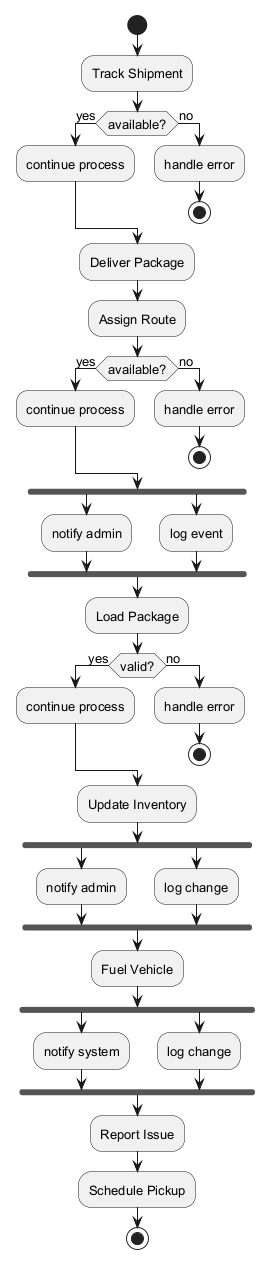

The diagram above was rendered by PlantUML. Its source (embedded in the PNG):
@startuml
skinparam backgroundColor #FFFFFF
skinparam classBackgroundColor #E8F4FA
skinparam classBorderColor #2C7DA0
skinparam defaultFontSize 13
start
:Track Shipment;
if (available?) then (yes)
:continue process;
else (no)
:handle error;
stop
endif
:Deliver Package;
:Assign Route;
if (available?) then (yes)
:continue process;
else (no)
:handle error;
stop
endif
fork
:notify admin;
fork again
:log event;
end fork
:Load Package;
if (valid?) then (yes)
:continue process;
else (no)
:handle error;
stop
endif
:Update Inventory;
fork
:notify admin;
fork again
:log change;
end fork
:Fuel Vehicle;
fork
:notify system;
fork again
:log change;
end fork
:Report Issue;
:Schedule Pickup;
stop
@enduml